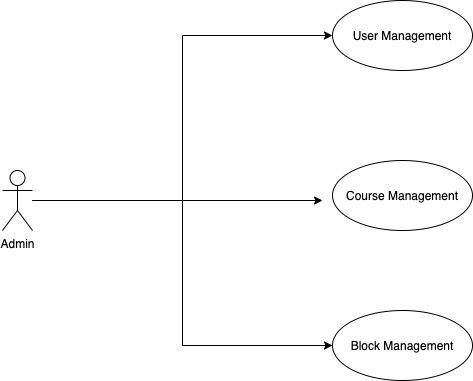

The diagram above was exported from draw.io. Its source (the exported page's mxGraphModel, read from the mxfile embedded in the PNG):
<mxGraphModel dx="1666" dy="725" grid="1" gridSize="10" guides="1" tooltips="1" connect="1" arrows="1" fold="1" page="1" pageScale="1" pageWidth="1654" pageHeight="2336" math="0" shadow="0">
  <root>
    <mxCell id="0" />
    <mxCell id="1" parent="0" />
    <mxCell id="7sF5HhaKD4gQznT6uNzM-3" style="edgeStyle=orthogonalEdgeStyle;rounded=0;orthogonalLoop=1;jettySize=auto;html=1;entryX=0;entryY=0.5;entryDx=0;entryDy=0;" edge="1" parent="1" source="7sF5HhaKD4gQznT6uNzM-1" target="7sF5HhaKD4gQznT6uNzM-2">
      <mxGeometry relative="1" as="geometry" />
    </mxCell>
    <mxCell id="7sF5HhaKD4gQznT6uNzM-5" style="edgeStyle=orthogonalEdgeStyle;rounded=0;orthogonalLoop=1;jettySize=auto;html=1;" edge="1" parent="1" source="7sF5HhaKD4gQznT6uNzM-1">
      <mxGeometry relative="1" as="geometry">
        <mxPoint x="460" y="300" as="targetPoint" />
      </mxGeometry>
    </mxCell>
    <mxCell id="7sF5HhaKD4gQznT6uNzM-7" style="edgeStyle=orthogonalEdgeStyle;rounded=0;orthogonalLoop=1;jettySize=auto;html=1;entryX=0;entryY=0.5;entryDx=0;entryDy=0;" edge="1" parent="1" source="7sF5HhaKD4gQznT6uNzM-1" target="7sF5HhaKD4gQznT6uNzM-6">
      <mxGeometry relative="1" as="geometry" />
    </mxCell>
    <mxCell id="7sF5HhaKD4gQznT6uNzM-1" value="Admin" style="shape=umlActor;verticalLabelPosition=bottom;labelBackgroundColor=#ffffff;verticalAlign=top;html=1;" vertex="1" parent="1">
      <mxGeometry x="140" y="270" width="30" height="60" as="geometry" />
    </mxCell>
    <mxCell id="7sF5HhaKD4gQznT6uNzM-2" value="User Management" style="ellipse;whiteSpace=wrap;html=1;" vertex="1" parent="1">
      <mxGeometry x="470" y="100" width="140" height="70" as="geometry" />
    </mxCell>
    <mxCell id="7sF5HhaKD4gQznT6uNzM-4" value="Course Management" style="ellipse;whiteSpace=wrap;html=1;" vertex="1" parent="1">
      <mxGeometry x="470" y="260" width="140" height="70" as="geometry" />
    </mxCell>
    <mxCell id="7sF5HhaKD4gQznT6uNzM-6" value="Block Management" style="ellipse;whiteSpace=wrap;html=1;" vertex="1" parent="1">
      <mxGeometry x="470" y="410" width="140" height="70" as="geometry" />
    </mxCell>
  </root>
</mxGraphModel>